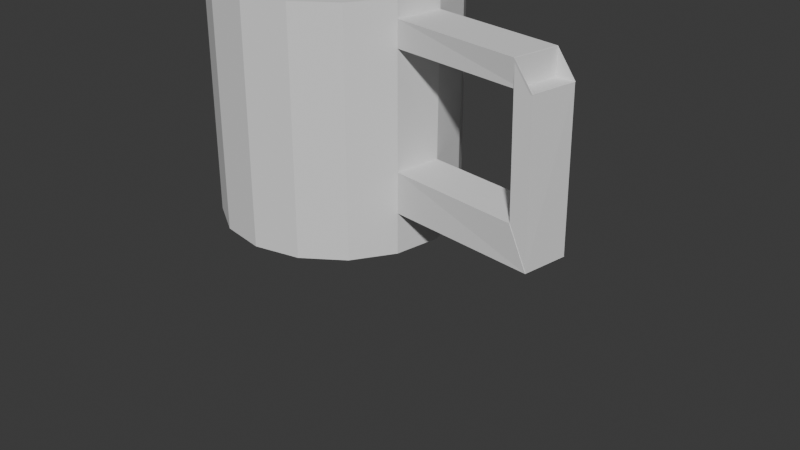 # Source: Canecatestblender.blend  (saved by Blender 4.2.66; exported with 4.5.12 LTS)
import bpy
from mathutils import Matrix  # noqa: F401  (used for matrix-valued properties, if any)

bpy.ops.wm.read_factory_settings(use_empty=True)
scene = bpy.context.scene
scene.name = 'Scene'

# ---- world
world_world = bpy.data.worlds.new('World'); scene.world = world_world
world_world.use_nodes = True; world_world.node_tree.nodes.clear()
_N = world_world.node_tree.nodes; _L = world_world.node_tree.links
n0 = _N.new('ShaderNodeOutputWorld'); n0.name = 'World Output'; n0.location = (300, 300)
n1 = _N.new('ShaderNodeBackground'); n1.name = 'Background'; n1.location = (10, 300)
n1.inputs[0].default_value = (0.05088, 0.05088, 0.05088, 1.0)
_L.new(n1.outputs[0], n0.inputs[0])
n0.is_active_output = True
world_world.color = (0.05088, 0.05088, 0.05088)
world_world.sun_shadow_jitter_overblur = 0.0

# ---- meshes
me_cilindro_001 = bpy.data.meshes.new('Cilindro.001')
me_cilindro_001.from_pydata([(0.0, 1.0, -1.0), (0.0, 0.8806, 1.0), (0.3827, 0.9239, -1.0), (0.337, 0.8136, 1.0), (0.7071, 0.7071, -1.0), (0.6227, 0.6227, 1.0), (0.9239, 0.3827, -1.0), (0.8136, 0.337, 1.0), (1.0, 0.0, -1.0), (0.8806, 0.0, 1.0), (0.9239, -0.3827, -1.0), (0.8136, -0.337, 1.0), (0.7071, -0.7071, -1.0), (0.6227, -0.6227, 1.0), (0.3827, -0.9239, -1.0), (0.337, -0.8136, 1.0), (0.0, -1.0, -1.0), (0.0, -0.8806, 1.0), (-0.3827, -0.9239, -1.0), (-0.337, -0.8136, 1.0), (-0.7071, -0.7071, -1.0), (-0.6227, -0.6227, 1.0), (-0.9239, -0.3827, -1.0), (-0.8136, -0.337, 1.0), (-1.0, 0.0, -1.0), (-0.8806, 0.0, 1.0), (-0.9239, 0.3827, -1.0), (-0.8136, 0.337, 1.0), (-0.7071, 0.7071, -1.0), (-0.6227, 0.6227, 1.0), (-0.3827, 0.9239, -1.0), (-0.337, 0.8136, 1.0), (0.3827, 0.9239, 1.0), (0.0, 1.0, 1.0), (0.7071, 0.7071, 1.0), (0.9239, 0.3827, 1.0), (1.0, 0.0, 1.0), (0.9239, -0.3827, 1.0), (0.7071, -0.7071, 1.0), (0.3827, -0.9239, 1.0), (0.0, -1.0, 1.0), (-0.3827, -0.9239, 1.0), (-0.7071, -0.7071, 1.0), (-0.9239, -0.3827, 1.0), (-1.0, 0.0, 1.0), (-0.9239, 0.3827, 1.0), (-0.7071, 0.7071, 1.0), (-0.3827, 0.9239, 1.0), (-0.3827, -0.9239, -1.002), (-0.3827, -0.9239, -3.002), (0.337, 0.8136, -1.002), (-1.005e-07, 0.8806, -1.002), (0.6227, 0.6227, -1.002), (0.8136, 0.337, -1.002), (0.8806, 0.0, -1.002), (0.8136, -0.337, -1.002), (0.6227, -0.6227, -1.002), (0.337, -0.8136, -1.002), (-1.005e-07, -0.8806, -1.002), (-0.337, -0.8136, -1.002), (-0.6227, -0.6227, -1.002), (-0.8136, -0.337, -1.002), (-0.8806, 0.0, -1.002), (-0.8136, 0.337, -1.002), (-0.6227, 0.6227, -1.002), (-0.337, 0.8136, -1.002), (0.0, 1.0, -0.6547), (0.3827, 0.9239, -0.6547), (0.7071, 0.7071, -0.6547), (0.9178, 0.3827, -0.6547), (0.9939, 0.0, -0.6547), (0.9239, -0.3827, -0.6547), (0.7071, -0.7071, -0.6547), (0.3827, -0.9239, -0.6547), (0.0, -1.0, -0.6547), (-0.7071, -0.7071, -0.6547), (-0.9239, -0.3827, -0.6547), (-1.0, 0.0, -0.6547), (-0.9239, 0.3827, -0.6547), (-0.7071, 0.7071, -0.6547), (-0.3827, 0.9239, -0.6547), (0.0, 1.0, -0.3166), (0.3827, 0.9239, -0.3166), (0.7071, 0.7071, -0.3166), (0.9178, 0.3827, -0.3166), (0.9939, 0.0, -0.3166), (0.9239, -0.3827, -0.3166), (0.7071, -0.7071, -0.3166), (0.3827, -0.9239, -0.3166), (0.0, -1.0, -0.3166), (-0.7071, -0.7071, -0.3166), (-0.9239, -0.3827, -0.3166), (-1.0, 0.0, -0.3166), (-0.9239, 0.3827, -0.3166), (-0.7071, 0.7071, -0.3166), (-0.3827, 0.9239, -0.3166), (0.0, 1.0, 0.8532), (0.3827, 0.9239, 0.8532), (0.7071, 0.7071, 0.8532), (0.9266, 0.3827, 0.8532), (1.003, 0.0, 0.8532), (0.9239, -0.3827, 0.8532), (0.7071, -0.7071, 0.8532), (0.3827, -0.9239, 0.8532), (0.0, -1.0, 0.8532), (-0.7071, -0.7071, 0.8532), (-0.9239, -0.3827, 0.8532), (-1.0, 0.0, 0.8532), (-0.9239, 0.3827, 0.8532), (-0.7071, 0.7071, 0.8532), (-0.3827, 0.9239, 0.8532), (0.3827, 0.9239, 0.6397), (0.7071, 0.7071, 0.6397), (0.9266, 0.3827, 0.6397), (1.003, 0.0, 0.6397), (0.9239, -0.3827, 0.6397), (0.7071, -0.7071, 0.6397), (0.3827, -0.9239, 0.6397), (0.0, -1.0, 0.6397), (-0.7071, -0.7071, 0.6397), (-0.9239, -0.3827, 0.6397), (-1.0, 0.0, 0.6397), (-0.9239, 0.3827, 0.6397), (-0.7071, 0.7071, 0.6397), (-0.3827, 0.9239, 0.6397), (0.0, 1.0, 0.6397), (0.9939, 0.0, -0.3166), (0.9939, 0.0, -0.6547), (0.9239, -0.3827, -0.3166), (0.9239, -0.3827, -0.6547), (1.003, 0.0, 0.8532), (0.9239, -0.3827, 0.8532), (1.003, 0.0, 0.6397), (0.9239, -0.3827, 0.6397), (1.003, 0.0, 0.8532), (0.9239, -0.3827, 0.8532), (1.003, 0.0, 0.6397), (0.9239, -0.3827, 0.6397), (1.003, 0.0, 0.8532), (0.9239, -0.3827, 0.8532), (1.003, 0.0, 0.6397), (0.9239, -0.3827, 0.6397), (1.003, 0.0, 0.8532), (0.9239, -0.3827, 0.8532), (1.003, 0.0, 0.6397), (0.9239, -0.3827, 0.6397), (1.003, 0.0, 0.8532), (0.9239, -0.3827, 0.8532), (1.003, 0.0, 0.6397), (0.9239, -0.3827, 0.6397), (2.101, -0.1738, 0.8511), (2.023, -0.5513, 0.8511), (2.249, -0.1738, 0.6419), (2.171, -0.5513, 0.6419), (2.105, -0.157, -0.319), (2.254, -0.157, -0.6523), (2.036, -0.5345, -0.319), (2.185, -0.5345, -0.6523), (2.1, -0.1712, 0.8532), (2.021, -0.5539, 0.8532), (2.251, -0.1712, 0.6397), (2.172, -0.5539, 0.6397), (2.104, -0.1544, -0.3166), (2.255, -0.1544, -0.6547), (2.034, -0.5371, -0.3166), (2.185, -0.5371, -0.6547)], [], [(96, 33, 32, 97), (97, 32, 34, 98), (98, 34, 35, 99), (99, 35, 36, 130), (130, 36, 37, 131), (131, 37, 38, 102), (102, 38, 39, 103), (103, 39, 40, 104), (16, 74, 89, 118, 104, 40, 41, 18), (18, 41, 42, 105, 119, 90, 75, 20), (105, 42, 43, 106), (106, 43, 44, 107), (107, 44, 45, 108), (108, 45, 46, 109), (23, 21, 60, 61), (109, 46, 47, 110), (110, 47, 33, 96), (0, 2, 4, 6, 8, 10, 12, 14, 16, 18, 20, 22, 24, 26, 28, 30), (1, 3, 32, 33), (3, 5, 34, 32), (5, 7, 35, 34), (7, 9, 36, 35), (9, 11, 37, 36), (11, 13, 38, 37), (13, 15, 39, 38), (15, 17, 40, 39), (17, 19, 41, 40), (19, 21, 42, 41), (21, 23, 43, 42), (23, 25, 44, 43), (25, 27, 45, 44), (27, 29, 46, 45), (29, 31, 47, 46), (31, 1, 33, 47), (50, 51, 65, 64, 63, 62, 61, 60, 59, 58, 57, 56, 55, 54, 53, 52), (9, 7, 53, 54), (25, 23, 61, 62), (11, 9, 54, 55), (27, 25, 62, 63), (13, 11, 55, 56), (29, 27, 63, 64), (15, 13, 56, 57), (31, 29, 64, 65), (17, 15, 57, 58), (3, 1, 51, 50), (1, 31, 65, 51), (19, 17, 58, 59), (5, 3, 50, 52), (41, 18, 49, 48), (21, 19, 59, 60), (7, 5, 52, 53), (30, 80, 66, 0), (28, 79, 80, 30), (26, 78, 79, 28), (24, 77, 78, 26), (22, 76, 77, 24), (20, 75, 76, 22), (14, 73, 74, 16), (12, 72, 73, 14), (10, 129, 72, 12), (8, 127, 129, 10), (6, 69, 127, 8), (4, 68, 69, 6), (2, 67, 68, 4), (0, 66, 67, 2), (80, 95, 81, 66), (79, 94, 95, 80), (78, 93, 94, 79), (77, 92, 93, 78), (76, 91, 92, 77), (75, 90, 91, 76), (73, 88, 89, 74), (72, 87, 88, 73), (129, 128, 87, 72), (71, 70, 163, 165), (69, 84, 126, 127), (68, 83, 84, 69), (67, 82, 83, 68), (66, 81, 82, 67), (124, 110, 96, 125), (123, 109, 110, 124), (122, 108, 109, 123), (121, 107, 108, 122), (120, 106, 107, 121), (119, 105, 106, 120), (117, 103, 104, 118), (116, 102, 103, 117), (133, 131, 102, 116), (101, 115, 161, 159), (113, 99, 130, 132), (112, 98, 99, 113), (111, 97, 98, 112), (125, 96, 97, 111), (81, 125, 111, 82), (82, 111, 112, 83), (83, 112, 113, 84), (84, 113, 132, 126), (126, 132, 133, 128), (128, 133, 116, 87), (87, 116, 117, 88), (88, 117, 118, 89), (90, 119, 120, 91), (91, 120, 121, 92), (92, 121, 122, 93), (93, 122, 123, 94), (94, 123, 124, 95), (95, 124, 125, 81), (85, 70, 127, 126), (71, 86, 128, 129), (70, 71, 129, 127), (86, 85, 126, 128), (135, 134, 130, 131), (134, 136, 132, 130), (137, 135, 131, 133), (136, 137, 133, 132), (139, 138, 134, 135), (138, 140, 136, 134), (141, 139, 135, 137), (140, 141, 137, 136), (143, 142, 138, 139), (142, 144, 140, 138), (145, 143, 139, 141), (144, 145, 141, 140), (147, 146, 142, 143), (146, 148, 144, 142), (149, 147, 143, 145), (148, 149, 145, 144), (101, 100, 146, 147), (100, 114, 148, 146), (115, 101, 147, 149), (114, 115, 149, 148), (157, 155, 152, 153), (100, 101, 159, 158), (115, 114, 160, 161), (114, 100, 158, 160), (156, 157, 153, 151), (70, 85, 162, 163), (85, 86, 164, 162), (86, 71, 165, 164), (151, 150, 158, 159), (150, 152, 160, 158), (153, 151, 159, 161), (152, 153, 161, 160), (154, 155, 163, 162), (157, 156, 164, 165), (155, 157, 165, 163), (156, 154, 162, 164), (155, 154, 150, 152), (154, 156, 151, 150)])
_uv = me_cilindro_001.uv_layers.new(name='Mapa UV')
_uv.uv.foreach_set('vector', [1.0, 0.9633, 1.0, 1.0, 0.9375, 1.0, 0.9375, 0.9633, 0.9375, 0.9633, 0.9375, 1.0, 0.875, 1.0, 0.875, 0.9633, 0.875, 0.9633, 0.875, 1.0, 0.8125, 1.0, 0.8125, 0.9633, 0.8125, 0.9633, 0.8125, 1.0, 0.75, 1.0, 0.75, 0.9633, 0.75, 0.9633, 0.75, 1.0, 0.6875, 1.0, 0.6875, 0.9633, 0.6875, 0.9633, 0.6875, 1.0, 0.625, 1.0, 0.625, 0.9633, 0.625, 0.9633, 0.625, 1.0, 0.5625, 1.0, 0.5625, 0.9633, 0.5625, 0.9633, 0.5625, 1.0, 0.5, 1.0, 0.5, 0.9633, 0.5, 0.5, 0.5, 0.5863, 0.5, 0.6709, 0.5, 0.9099, 0.5, 0.9633, 0.5, 1.0, 0.4375, 1.0, 0.4375, 0.5, 0.4375, 0.5, 0.4375, 1.0, 0.375, 1.0, 0.375, 0.9633, 0.375, 0.9099, 0.375, 0.6709, 0.375, 0.5863, 0.375, 0.5, 0.375, 0.9633, 0.375, 1.0, 0.3125, 1.0, 0.3125, 0.9633, 0.3125, 0.9633, 0.3125, 1.0, 0.25, 1.0, 0.25, 0.9633, 0.25, 0.9633, 0.25, 1.0, 0.1875, 1.0, 0.1875, 0.9633, 0.1875, 0.9633, 0.1875, 1.0, 0.125, 1.0, 0.125, 0.9633, 0.05473, 0.1691, 0.1005, 0.1005, 0.1005, 0.1005, 0.05473, 0.1691, 0.125, 0.9633, 0.125, 1.0, 0.0625, 1.0, 0.0625, 0.9633, 0.0625, 0.9633, 0.0625, 1.0, 0.0, 1.0, 0.0, 0.9633, 0.75, 0.49, 0.8418, 0.4717, 0.9197, 0.4197, 0.9717, 0.3418, 0.99, 0.25, 0.9717, 0.1582, 0.9197, 0.08029, 0.8418, 0.02827, 0.75, 0.01, 0.6582, 0.02827, 0.5803, 0.08029, 0.5283, 0.1582, 0.51, 0.25, 0.5283, 0.3418, 0.5803, 0.4197, 0.6582, 0.4717, 0.25, 0.4614, 0.3309, 0.4453, 0.3418, 0.4717, 0.25, 0.49, 0.3309, 0.4453, 0.3995, 0.3995, 0.4197, 0.4197, 0.3418, 0.4717, 0.3995, 0.3995, 0.4453, 0.3309, 0.4717, 0.3418, 0.4197, 0.4197, 0.4453, 0.3309, 0.4614, 0.25, 0.49, 0.25, 0.4717, 0.3418, 0.4614, 0.25, 0.4453, 0.1691, 0.4717, 0.1582, 0.49, 0.25, 0.4453, 0.1691, 0.3995, 0.1005, 0.4197, 0.08029, 0.4717, 0.1582, 0.3995, 0.1005, 0.3309, 0.05473, 0.3418, 0.02827, 0.4197, 0.08029, 0.3309, 0.05473, 0.25, 0.03865, 0.25, 0.01, 0.3418, 0.02827, 0.25, 0.03865, 0.1691, 0.05473, 0.1582, 0.02827, 0.25, 0.01, 0.1691, 0.05473, 0.1005, 0.1005, 0.08029, 0.08029, 0.1582, 0.02827, 0.1005, 0.1005, 0.05473, 0.1691, 0.02827, 0.1582, 0.08029, 0.08029, 0.05473, 0.1691, 0.03865, 0.25, 0.01, 0.25, 0.02827, 0.1582, 0.03865, 0.25, 0.05473, 0.3309, 0.02827, 0.3418, 0.01, 0.25, 0.05473, 0.3309, 0.1005, 0.3995, 0.08029, 0.4197, 0.02827, 0.3418, 0.1005, 0.3995, 0.1691, 0.4453, 0.1582, 0.4717, 0.08029, 0.4197, 0.1691, 0.4453, 0.25, 0.4614, 0.25, 0.49, 0.1582, 0.4717, 0.3309, 0.4453, 0.25, 0.4614, 0.1691, 0.4453, 0.1005, 0.3995, 0.05473, 0.3309, 0.03865, 0.25, 0.05473, 0.1691, 0.1005, 0.1005, 0.1691, 0.05473, 0.25, 0.03865, 0.3309, 0.05473, 0.3995, 0.1005, 0.4453, 0.1691, 0.4614, 0.25, 0.4453, 0.3309, 0.3995, 0.3995, 0.4614, 0.25, 0.4453, 0.3309, 0.4453, 0.3309, 0.4614, 0.25, 0.03865, 0.25, 0.05473, 0.1691, 0.05473, 0.1691, 0.03865, 0.25, 0.4453, 0.1691, 0.4614, 0.25, 0.4614, 0.25, 0.4453, 0.1691, 0.05473, 0.3309, 0.03865, 0.25, 0.03865, 0.25, 0.05473, 0.3309, 0.3995, 0.1005, 0.4453, 0.1691, 0.4453, 0.1691, 0.3995, 0.1005, 0.1005, 0.3995, 0.05473, 0.3309, 0.05473, 0.3309, 0.1005, 0.3995, 0.3309, 0.05473, 0.3995, 0.1005, 0.3995, 0.1005, 0.3309, 0.05473, 0.1691, 0.4453, 0.1005, 0.3995, 0.1005, 0.3995, 0.1691, 0.4453, 0.25, 0.03865, 0.3309, 0.05473, 0.3309, 0.05473, 0.25, 0.03865, 0.3309, 0.4453, 0.25, 0.4614, 0.25, 0.4614, 0.3309, 0.4453, 0.25, 0.4614, 0.1691, 0.4453, 0.1691, 0.4453, 0.25, 0.4614, 0.1691, 0.05473, 0.25, 0.03865, 0.25, 0.03865, 0.1691, 0.05473, 0.3995, 0.3995, 0.3309, 0.4453, 0.3309, 0.4453, 0.3995, 0.3995, 0.4375, 1.0, 0.4375, 0.5, 0.4375, 0.5, 0.4375, 1.0, 0.1005, 0.1005, 0.1691, 0.05473, 0.1691, 0.05473, 0.1005, 0.1005, 0.4453, 0.3309, 0.3995, 0.3995, 0.3995, 0.3995, 0.4453, 0.3309, 0.0625, 0.5, 0.0625, 0.5863, 0.0, 0.5863, 0.0, 0.5, 0.125, 0.5, 0.125, 0.5863, 0.0625, 0.5863, 0.0625, 0.5, 0.1875, 0.5, 0.1875, 0.5863, 0.125, 0.5863, 0.125, 0.5, 0.25, 0.5, 0.25, 0.5863, 0.1875, 0.5863, 0.1875, 0.5, 0.3125, 0.5, 0.3125, 0.5863, 0.25, 0.5863, 0.25, 0.5, 0.375, 0.5, 0.375, 0.5863, 0.3125, 0.5863, 0.3125, 0.5, 0.5625, 0.5, 0.5625, 0.5863, 0.5, 0.5863, 0.5, 0.5, 0.625, 0.5, 0.625, 0.5863, 0.5625, 0.5863, 0.5625, 0.5, 0.6875, 0.5, 0.6875, 0.5863, 0.625, 0.5863, 0.625, 0.5, 0.75, 0.5, 0.75, 0.5863, 0.6875, 0.5863, 0.6875, 0.5, 0.8125, 0.5, 0.8125, 0.5863, 0.75, 0.5863, 0.75, 0.5, 0.875, 0.5, 0.875, 0.5863, 0.8125, 0.5863, 0.8125, 0.5, 0.9375, 0.5, 0.9375, 0.5863, 0.875, 0.5863, 0.875, 0.5, 1.0, 0.5, 1.0, 0.5863, 0.9375, 0.5863, 0.9375, 0.5, 0.0625, 0.5863, 0.0625, 0.6709, 0.0, 0.6709, 0.0, 0.5863, 0.125, 0.5863, 0.125, 0.6709, 0.0625, 0.6709, 0.0625, 0.5863, 0.1875, 0.5863, 0.1875, 0.6709, 0.125, 0.6709, 0.125, 0.5863, 0.25, 0.5863, 0.25, 0.6709, 0.1875, 0.6709, 0.1875, 0.5863, 0.3125, 0.5863, 0.3125, 0.6709, 0.25, 0.6709, 0.25, 0.5863, 0.375, 0.5863, 0.375, 0.6709, 0.3125, 0.6709, 0.3125, 0.5863, 0.5625, 0.5863, 0.5625, 0.6709, 0.5, 0.6709, 0.5, 0.5863, 0.625, 0.5863, 0.625, 0.6709, 0.5625, 0.6709, 0.5625, 0.5863, 0.6875, 0.5863, 0.6875, 0.6709, 0.625, 0.6709, 0.625, 0.5863, 0.6875, 0.5863, 0.75, 0.5863, 0.75, 0.5863, 0.6875, 0.5863, 0.8125, 0.5863, 0.8125, 0.6709, 0.75, 0.6709, 0.75, 0.5863, 0.875, 0.5863, 0.875, 0.6709, 0.8125, 0.6709, 0.8125, 0.5863, 0.9375, 0.5863, 0.9375, 0.6709, 0.875, 0.6709, 0.875, 0.5863, 1.0, 0.5863, 1.0, 0.6709, 0.9375, 0.6709, 0.9375, 0.5863, 0.0625, 0.9099, 0.0625, 0.9633, 0.0, 0.9633, 0.0, 0.9099, 0.125, 0.9099, 0.125, 0.9633, 0.0625, 0.9633, 0.0625, 0.9099, 0.1875, 0.9099, 0.1875, 0.9633, 0.125, 0.9633, 0.125, 0.9099, 0.25, 0.9099, 0.25, 0.9633, 0.1875, 0.9633, 0.1875, 0.9099, 0.3125, 0.9099, 0.3125, 0.9633, 0.25, 0.9633, 0.25, 0.9099, 0.375, 0.9099, 0.375, 0.9633, 0.3125, 0.9633, 0.3125, 0.9099, 0.5625, 0.9099, 0.5625, 0.9633, 0.5, 0.9633, 0.5, 0.9099, 0.625, 0.9099, 0.625, 0.9633, 0.5625, 0.9633, 0.5625, 0.9099, 0.6875, 0.9099, 0.6875, 0.9633, 0.625, 0.9633, 0.625, 0.9099, 0.6875, 0.9633, 0.6875, 0.9099, 0.6875, 0.9099, 0.6875, 0.9633, 0.8125, 0.9099, 0.8125, 0.9633, 0.75, 0.9633, 0.75, 0.9099, 0.875, 0.9099, 0.875, 0.9633, 0.8125, 0.9633, 0.8125, 0.9099, 0.9375, 0.9099, 0.9375, 0.9633, 0.875, 0.9633, 0.875, 0.9099, 1.0, 0.9099, 1.0, 0.9633, 0.9375, 0.9633, 0.9375, 0.9099, 1.0, 0.6709, 1.0, 0.9099, 0.9375, 0.9099, 0.9375, 0.6709, 0.9375, 0.6709, 0.9375, 0.9099, 0.875, 0.9099, 0.875, 0.6709, 0.875, 0.6709, 0.875, 0.9099, 0.8125, 0.9099, 0.8125, 0.6709, 0.8125, 0.6709, 0.8125, 0.9099, 0.75, 0.9099, 0.75, 0.6709, 0.75, 0.6709, 0.75, 0.9099, 0.6875, 0.9099, 0.6875, 0.6709, 0.6875, 0.6709, 0.6875, 0.9099, 0.625, 0.9099, 0.625, 0.6709, 0.625, 0.6709, 0.625, 0.9099, 0.5625, 0.9099, 0.5625, 0.6709, 0.5625, 0.6709, 0.5625, 0.9099, 0.5, 0.9099, 0.5, 0.6709, 0.375, 0.6709, 0.375, 0.9099, 0.3125, 0.9099, 0.3125, 0.6709, 0.3125, 0.6709, 0.3125, 0.9099, 0.25, 0.9099, 0.25, 0.6709, 0.25, 0.6709, 0.25, 0.9099, 0.1875, 0.9099, 0.1875, 0.6709, 0.1875, 0.6709, 0.1875, 0.9099, 0.125, 0.9099, 0.125, 0.6709, 0.125, 0.6709, 0.125, 0.9099, 0.0625, 0.9099, 0.0625, 0.6709, 0.0625, 0.6709, 0.0625, 0.9099, 0.0, 0.9099, 0.0, 0.6709, 0.75, 0.6709, 0.75, 0.5863, 0.75, 0.5863, 0.75, 0.6709, 0.6875, 0.5863, 0.6875, 0.6709, 0.6875, 0.6709, 0.6875, 0.5863, 0.75, 0.5863, 0.6875, 0.5863, 0.6875, 0.5863, 0.75, 0.5863, 0.6875, 0.6709, 0.75, 0.6709, 0.75, 0.6709, 0.6875, 0.6709, 0.6875, 0.9633, 0.75, 0.9633, 0.75, 0.9633, 0.6875, 0.9633, 0.0, 0.0, 0.0, 0.0, 0.0, 0.0, 0.0, 0.0, 0.0, 0.0, 0.0, 0.0, 0.0, 0.0, 0.0, 0.0, 0.75, 0.9099, 0.6875, 0.9099, 0.6875, 0.9099, 0.75, 0.9099, 0.6875, 0.9633, 0.75, 0.9633, 0.75, 0.9633, 0.6875, 0.9633, 0.0, 0.0, 0.0, 0.0, 0.0, 0.0, 0.0, 0.0, 0.0, 0.0, 0.0, 0.0, 0.0, 0.0, 0.0, 0.0, 0.75, 0.9099, 0.6875, 0.9099, 0.6875, 0.9099, 0.75, 0.9099, 0.6875, 0.9633, 0.75, 0.9633, 0.75, 0.9633, 0.6875, 0.9633, 0.0, 0.0, 0.0, 0.0, 0.0, 0.0, 0.0, 0.0, 0.0, 0.0, 0.0, 0.0, 0.0, 0.0, 0.0, 0.0, 0.75, 0.9099, 0.6875, 0.9099, 0.6875, 0.9099, 0.75, 0.9099, 0.6875, 0.9633, 0.75, 0.9633, 0.75, 0.9633, 0.6875, 0.9633, 0.0, 0.0, 0.0, 0.0, 0.0, 0.0, 0.0, 0.0, 0.0, 0.0, 0.0, 0.0, 0.0, 0.0, 0.0, 0.0, 0.75, 0.9099, 0.6875, 0.9099, 0.6875, 0.9099, 0.75, 0.9099, 0.6875, 0.9633, 0.75, 0.9633, 0.75, 0.9633, 0.6875, 0.9633, 0.75, 0.9633, 0.75, 0.9099, 0.75, 0.9099, 0.75, 0.9633, 0.6875, 0.9099, 0.6875, 0.9633, 0.6875, 0.9633, 0.6875, 0.9099, 0.75, 0.9099, 0.6875, 0.9099, 0.6875, 0.9099, 0.75, 0.9099, 0.6879, 0.5869, 0.7496, 0.5869, 0.7496, 0.9105, 0.6879, 0.9105, 0.75, 0.9633, 0.6875, 0.9633, 0.6875, 0.9633, 0.75, 0.9633, 0.6875, 0.9099, 0.75, 0.9099, 0.75, 0.9099, 0.6875, 0.9099, 0.75, 0.9099, 0.75, 0.9633, 0.75, 0.9633, 0.75, 0.9099, 0.6879, 0.6703, 0.6879, 0.5869, 0.6879, 0.9105, 0.6879, 0.9628, 0.75, 0.5863, 0.75, 0.6709, 0.75, 0.6709, 0.75, 0.5863, 0.75, 0.6709, 0.6875, 0.6709, 0.6875, 0.6709, 0.75, 0.6709, 0.6875, 0.6709, 0.6875, 0.5863, 0.6875, 0.5863, 0.6875, 0.6709, 0.6879, 0.9628, 0.7496, 0.9628, 0.75, 0.9633, 0.6875, 0.9633, 0.7496, 0.9628, 0.7496, 0.9105, 0.75, 0.9099, 0.75, 0.9633, 0.6879, 0.9105, 0.6879, 0.9628, 0.6875, 0.9633, 0.6875, 0.9099, 0.7496, 0.9105, 0.6879, 0.9105, 0.6875, 0.9099, 0.75, 0.9099, 0.7496, 0.6703, 0.7496, 0.5869, 0.75, 0.5863, 0.75, 0.6709, 0.6879, 0.5869, 0.6879, 0.6703, 0.6875, 0.6709, 0.6875, 0.5863, 0.7496, 0.5869, 0.6879, 0.5869, 0.6875, 0.5863, 0.75, 0.5863, 0.6879, 0.6703, 0.7496, 0.6703, 0.75, 0.6709, 0.6875, 0.6709, 0.7496, 0.5869, 0.7496, 0.6703, 0.7496, 0.9628, 0.7496, 0.9105, 0.7496, 0.6703, 0.6879, 0.6703, 0.6879, 0.9628, 0.7496, 0.9628])
me_cilindro_001.update()

# ---- objects
ob_cilindro = bpy.data.objects.new('Cilindro', me_cilindro_001)

# ---- transforms, parenting, visibility, modifiers, constraints
ob_cilindro.location = (0.0, 0.0, 1.12)

# ---- collection membership
scene.collection.objects.link(ob_cilindro)

# ---- scene / render settings (as saved in the file)
scene.frame_start = 1; scene.frame_end = 250; scene.frame_set(1)
scene.render.engine = 'BLENDER_EEVEE_NEXT'
bpy.context.view_layer.update()

# ---- added for rendering (the .blend has no active camera and no usable light): camera, sun
cam_auto = bpy.data.cameras.new('AutoCamera')
cam_auto.lens = 50.0
cam_auto.sensor_width = 36.0
cam_auto.clip_end = 1000.0
ob_auto_camera = bpy.data.objects.new('AutoCamera', cam_auto)
scene.collection.objects.link(ob_auto_camera)
ob_auto_camera.location = (5.74708, -6.14322, 4.21411)
ob_auto_camera.rotation_euler = (1.09748, -7.21219e-08, 0.694738)
scene.camera = ob_auto_camera
light_auto_sun = bpy.data.lights.new('AutoSun', 'SUN')
light_auto_sun.energy = 3.0
light_auto_sun.angle = 0.0523599
ob_auto_sun = bpy.data.objects.new('AutoSun', light_auto_sun)
scene.collection.objects.link(ob_auto_sun)
ob_auto_sun.rotation_euler = (0.872665, 0.174533, 0.523599)
bpy.context.view_layer.update()
